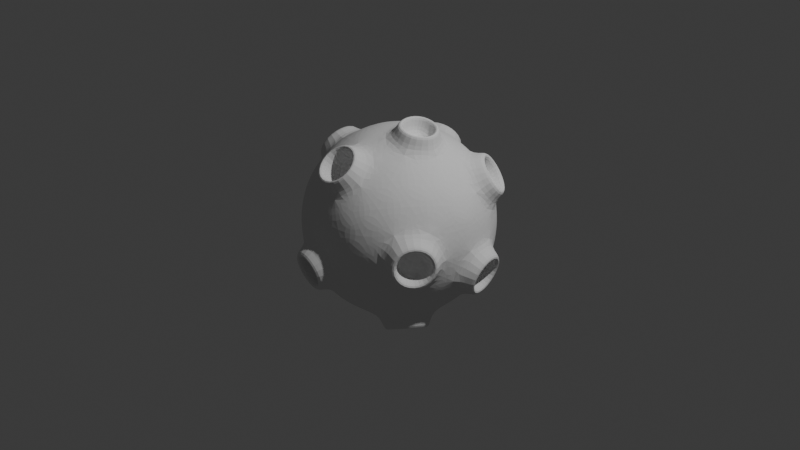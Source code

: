 # Source: planet.blend  (saved by Blender 4.0.36; exported with 4.5.12 LTS)
import bpy
from mathutils import Matrix  # noqa: F401  (used for matrix-valued properties, if any)

bpy.ops.wm.read_factory_settings(use_empty=True)
scene = bpy.context.scene
scene.name = 'Scene'

# ---- collections
col_collection = bpy.data.collections.new('Collection'); scene.collection.children.link(col_collection)

# ---- world
world_world = bpy.data.worlds.new('World'); scene.world = world_world
world_world.use_nodes = True; world_world.node_tree.nodes.clear()
_N = world_world.node_tree.nodes; _L = world_world.node_tree.links
n0 = _N.new('ShaderNodeOutputWorld'); n0.name = 'World Output'; n0.location = (300, 300)
n1 = _N.new('ShaderNodeBackground'); n1.name = 'Background'; n1.location = (10, 300)
n1.inputs[0].default_value = (0.05088, 0.05088, 0.05088, 1.0)
_L.new(n1.outputs[0], n0.inputs[0])
n0.is_active_output = True
world_world.color = (0.05088, 0.05088, 0.05088)
world_world.use_sun_shadow = False
world_world.sun_shadow_jitter_overblur = 0.0

# ---- cameras
cam_camera = bpy.data.cameras.new('Camera')
cam_camera.clip_end = 100.0
cam_camera.ortho_scale = 7.314

# ---- lights
light_light = bpy.data.lights.new('Light', 'POINT')
light_light.transmission_factor = 0.0
light_light.use_soft_falloff = False
light_light.energy = 1000.0
light_light.shadow_soft_size = 0.1
light_light.shadow_maximum_resolution = 0.006
light_light.use_absolute_resolution = True

# ---- meshes
me_icosphere = bpy.data.meshes.new('Icosphere')
me_icosphere.from_pydata([(0.01119, -2.098e-05, -1.005), (0.7232, -0.5255, -0.4587), (-0.2807, -0.8499, -0.454), (-0.8973, -0.009949, -0.4523), (-0.2885, 0.8533, -0.4465), (0.7199, 0.5354, -0.4523), (0.2698, -0.8551, 0.4534), (-0.7225, -0.538, 0.4464), (-0.7225, 0.538, 0.4464), (0.2885, 0.8533, 0.4464), (0.9006, -0.0107, 0.4464), (0.00275, -3.178e-06, 1.002), (-0.2351, -0.7127, -0.6679), (-0.156, -0.5103, -0.8522), (-0.06831, -0.2444, -0.9725), (0.1973, -0.1434, -0.974), (0.6164, -0.448, -0.6538), (0.5352, -0.6911, -0.496), (0.2722, -0.8075, -0.5325), (-0.02613, -0.8639, -0.5108), (0.811, 0.3001, -0.5103), (0.8501, -0.004481, -0.5345), (0.8226, -0.2956, -0.4959), (0.1988, 0.1575, -0.9724), (0.426, 0.3212, -0.8522), (0.6181, 0.436, -0.6617), (-0.7622, -2.808e-05, -0.6538), (-0.2441, -2.816e-05, -0.9741), (-0.4923, -0.7127, -0.5089), (-0.6925, -0.5103, -0.5206), (-0.8393, -0.2444, -0.496), (-0.2438, 0.7161, -0.6617), (-0.156, 0.5103, -0.8522), (-0.0683, 0.2444, -0.9725), (-0.8327, 0.2339, -0.5103), (-0.6853, 0.5033, -0.5345), (-0.4771, 0.7241, -0.5083), (-0.03823, 0.8681, -0.5031), (0.5411, 0.6799, -0.5031), (0.9617, -0.1386, 0.2568), (0.9577, -0.3019, -0.0002785), (0.8645, -0.44, -0.2594), (0.8604, 0.4523, -0.2513), (0.9537, 0.3143, 0.007791), (0.9587, 0.1477, 0.2628), (0.1615, -0.9571, 0.2614), (0.004433, -1.004, 0.00731), (0.6855, -0.6864, -0.2593), (0.583, -0.8176, -0.0002774), (0.429, -0.8718, 0.2568), (-0.8627, -0.4531, 0.2458), (-0.9547, -0.3153, -0.009824), (-0.9604, -0.1593, -0.2512), (-0.4453, -0.8639, -0.2517), (-0.598, -0.8075, 0.005334), (-0.686, -0.6908, 0.2481), (-0.6976, 0.6804, 0.2459), (-0.5835, 0.8184, 0.005584), (-0.4286, 0.8742, -0.2512), (-0.9622, 0.1398, -0.2513), (-0.9564, 0.3063, 0.007765), (-0.8626, 0.444, 0.2628), (0.4315, 0.8736, 0.2458), (0.5949, 0.8105, 0.009897), (0.6975, 0.6804, -0.2458), (-0.1644, 0.9604, -0.2459), (0.00486, 1.005, -0.009895), (0.1644, 0.9605, 0.2458), (0.833, -0.2325, 0.5128), (0.687, -0.4992, 0.5374), (0.4785, -0.7204, 0.5128), (0.03158, -0.8641, 0.5107), (-0.2641, -0.8083, 0.5336), (-0.5287, -0.6908, 0.5026), (-0.814, -0.3046, 0.503), (-0.814, 0.3045, 0.503), (-0.5413, 0.6799, 0.503), (0.03805, 0.8682, 0.503), (0.4793, 0.7248, 0.503), (0.8374, 0.232, 0.503), (0.07916, -0.2393, 0.9688), (0.1615, -0.4999, 0.852), (0.2286, -0.7181, 0.6629), (0.7563, -0.01063, 0.6616), (0.5236, -0.009372, 0.8582), (-0.1967, -0.1493, 0.9735), (-0.4182, -0.3154, 0.8583), (-0.6058, -0.4532, 0.6616), (-0.1967, 0.1493, 0.9735), (-0.4181, 0.3154, 0.8583), (-0.6058, 0.4532, 0.6616), (0.08116, 0.2332, 0.9735), (0.1707, 0.4951, 0.8583), (0.2438, 0.716, 0.6617), (0.3559, 0.2586, 0.9035), (0.6384, 0.2568, 0.7312), (0.4414, 0.5279, 0.7312), (-0.136, 0.4184, 0.9036), (-0.04701, 0.6866, 0.7313), (-0.3658, 0.583, 0.7312), (-0.44, -1.982e-05, 0.9036), (-0.6676, 0.1675, 0.7313), (-0.6676, -0.1676, 0.7312), (-0.1337, -0.4283, 0.8973), (-0.3571, -0.5945, 0.7264), (0.3599, -0.2678, 0.8973), (0.4439, -0.5256, 0.7316), (0.6383, -0.2711, 0.7264), (0.8691, 0.4243, 0.27), (0.8076, 0.5981, 0.005715), (0.6721, 0.6955, 0.27), (-0.1351, 0.9577, 0.27), (-0.3106, 0.9557, -0.01059), (-0.4538, 0.8542, 0.27), (-0.9527, 0.1675, 0.27), (-1.005, -0.009089, 0.00569), (-0.9527, -0.1676, 0.27), (-0.4533, -0.8502, 0.2866), (-0.3143, -0.9535, 0.007312), (-0.1381, -0.9528, 0.2878), (0.6686, -0.693, 0.2848), (0.8656, -0.4219, 0.2848), (0.3105, 0.9558, 0.0106), (0.4536, 0.8542, -0.27), (0.1349, 0.9577, -0.2701), (-0.8099, 0.5938, 0.007762), (-0.6674, 0.6974, -0.2773), (-0.8094, -0.5945, -0.005466), (-0.8662, -0.4302, -0.2707), (-0.6821, -0.6842, -0.2773), (0.3191, -0.9528, 0.005228), (0.147, -0.9535, -0.2778), (0.4405, -0.8579, -0.2829), (1.004, -0.004484, 0.007773), (0.9497, -0.172, -0.2773), (0.3655, 0.583, -0.7313), (0.1359, 0.4184, -0.9036), (0.04681, 0.6866, -0.7313), (-0.4466, 0.5373, -0.7225), (-0.3582, 0.2711, -0.8982), (-0.6433, 0.2711, -0.722), (-0.6433, -0.2711, -0.722), (-0.3582, -0.2712, -0.8982), (-0.4466, -0.5373, -0.7225), (0.6663, 0.1629, -0.7345), (0.6796, -0.1587, -0.722), (0.449, 0.008836, -0.8982), (0.04536, -0.6971, -0.7225), (0.1303, -0.4298, -0.8982), (0.3609, -0.5974, -0.722), (-0.05944, -1.026, -0.5166), (-0.2864, -1.012, -0.4679), (0.07001, -0.0002293, 1.147), (0.2954, -0.2111, -1.091), (0.6638, -0.4788, -0.81), (0.9802, 0.3077, -0.5241), (1.015, 0.0392, -0.5437), (-0.8125, 0.0008923, -0.81), (-0.3572, 0.0008922, -1.091), (-0.9669, 0.3268, -0.5241), (-0.8376, 0.5647, -0.5437), (0.04322, 0.9891, -0.587), (0.5523, 0.8236, -0.587), (1.071, -0.428, 0.004687), (0.9891, -0.5484, -0.2246), (1.024, 0.4426, -0.2945), (1.106, 0.3194, -0.0671), (-0.036, -1.148, -0.06264), (0.8305, -0.7667, -0.2246), (0.7412, -0.8814, 0.004687), (-0.4315, -1.026, -0.2866), (-1.082, 0.2434, -0.2945), (-1.076, 0.3915, -0.0671), (0.01414, -0.9473, 0.6455), (-0.2454, -0.8972, 0.6671), (-0.9485, -0.2668, 0.5898), (-0.9485, 0.2685, 0.5898), (-0.5452, 0.8236, 0.5898), (-0.03609, 0.9891, 0.5898), (0.6165, 0.777, 0.5898), (0.9311, 0.344, 0.5898), (0.1421, -0.2125, 1.118), (0.1298, -0.6248, 0.9491), (0.192, -0.8166, 0.7809), (0.5331, -0.006028, 1.023), (0.1388, 0.2115, 1.122), (0.3868, 0.2286, 1.062), (0.7552, 0.3667, 0.7912), (0.5837, 0.6028, 0.7912), (-0.112, 0.8288, 0.7912), (-0.3896, 0.7386, 0.7912), (-0.8196, 0.1468, 0.7912), (-0.8196, -0.145, 0.7912), (-0.1325, -0.5621, 0.988), (-0.3278, -0.7066, 0.8388), (0.3894, -0.234, 1.056), (0.9587, 0.5145, 0.3844), (0.7872, 0.7506, 0.3844), (-0.1897, 1.068, 0.3844), (-0.4673, 0.9778, 0.3844), (-1.071, 0.1468, 0.3844), (-1.071, -0.145, 0.3844), (-0.3156, -1.104, -0.06233), (0.8172, -0.7712, 0.2535), (0.9893, -0.5343, 0.2535), (0.4744, 0.9778, -0.3816), (0.1969, 1.068, -0.3816), (-0.9474, 0.6431, -0.06869), (-0.8229, 0.7336, -0.3178), (0.08934, -1.104, -0.3126), (1.15, 0.04025, -0.06869), (1.103, -0.1061, -0.3178), (0.3967, 0.7386, -0.7885), (0.1191, 0.8288, -0.7885), (-0.4587, 0.2401, -1.024), (-0.707, 0.2401, -0.8708), (-0.707, -0.2383, -0.8708), (-0.4587, -0.2383, -1.024), (0.719, -0.2233, -0.8708), (0.5181, -0.07735, -1.024), (0.237, -0.4643, -1.024), (0.4378, -0.6102, -0.8708), (0.1343, -0.0009779, 1.13), (0.1855, -0.1533, 1.107), (0.3572, -0.1684, 1.065), (0.4596, -0.005325, 1.042), (0.355, 0.1621, 1.07), (0.1832, 0.1507, 1.11), (0.07999, -0.002218, 0.9386), (0.1316, -0.1546, 0.915), (0.3031, -0.1705, 0.8732), (0.4051, -0.007674, 0.849), (0.2999, 0.1605, 0.877), (0.128, 0.1494, 0.9181), (-0.007477, -0.8966, 0.6892), (0.1244, -0.8, 0.789), (0.07859, -0.6593, 0.9125), (-0.1136, -0.6136, 0.9411), (-0.258, -0.7202, 0.8307), (-0.1976, -0.8598, 0.7048), (0.138, -0.6223, 0.6005), (0.01057, -0.717, 0.5016), (-0.1807, -0.6801, 0.5172), (0.09384, -0.4812, 0.723), (-0.09318, -0.4375, 0.7506), (-0.2376, -0.5451, 0.6396), (0.6456, 0.5881, 0.7244), (0.7604, 0.43, 0.7244), (0.8793, 0.4154, 0.5898), (0.897, 0.5292, 0.4513), (0.7821, 0.6873, 0.4513), (0.6684, 0.7057, 0.5899), (-0.3565, 0.7929, 0.7244), (-0.1707, 0.8533, 0.7244), (-0.12, 0.9619, 0.5899), (-0.2228, 1.014, 0.4513), (-0.4087, 0.9535, 0.4513), (-0.4613, 0.851, 0.5899), (-0.861, -0.09682, 0.7244), (-0.861, 0.09861, 0.7244), (-0.9486, 0.1803, 0.5898), (-1.03, 0.09861, 0.4513), (-1.03, -0.09682, 0.4513), (-0.9486, -0.1785, 0.5898), (1.017, -0.5017, 0.007938), (0.9628, -0.5732, 0.1749), (0.846, -0.734, 0.1749), (0.7948, -0.8078, 0.007939), (0.855, -0.731, -0.146), (0.9627, -0.5827, -0.146), (-0.9625, 0.3798, -0.4518), (-1.04, 0.3231, -0.2959), (-1.036, 0.4224, -0.1431), (-0.9504, 0.5914, -0.1442), (-0.8658, 0.6529, -0.3133), (-0.8754, 0.5394, -0.4649), (-0.09437, -1.042, -0.4311), (-0.000874, -1.092, -0.3029), (-0.08317, -1.121, -0.139), (-0.2666, -1.092, -0.1387), (-0.3394, -1.042, -0.2796), (-0.2443, -1.036, -0.3997), (1.008, 0.2622, -0.4518), (1.038, 0.3539, -0.2959), (1.093, 0.2711, -0.1431), (1.122, 0.08385, -0.1442), (1.09, -0.01555, -0.3133), (1.031, 0.08194, -0.4649), (0.23, 1.014, -0.4485), (0.4158, 0.9535, -0.4485), (0.4684, 0.851, -0.5871), (0.3637, 0.7929, -0.7217), (0.1778, 0.8533, -0.7217), (0.1272, 0.9619, -0.5871), (-0.4998, 0.1614, -0.999), (-0.4323, 0.0008922, -1.045), (-0.4998, -0.1597, -0.999), (-0.6661, -0.1597, -0.8962), (-0.7375, 0.0008922, -0.8565), (-0.6661, 0.1614, -0.8962), (0.6397, -0.2628, -0.8962), (0.6031, -0.4347, -0.8565), (0.4509, -0.5226, -0.8962), (0.3164, -0.4249, -0.999), (0.3562, -0.2553, -1.045), (0.5052, -0.1651, -0.999), (0.6194, 0.3272, 0.6172), (0.5042, 0.4858, 0.6172), (0.5271, 0.6038, 0.4822), (0.7387, 0.3125, 0.4822), (0.7564, 0.4267, 0.3431), (0.6412, 0.5853, 0.3431), (-0.1164, 0.6874, 0.6172), (-0.3029, 0.6268, 0.6172), (-0.408, 0.6851, 0.4822), (-0.06562, 0.7964, 0.4822), (-0.1688, 0.8485, 0.3431), (-0.3552, 0.7879, 0.3431), (-0.6864, 0.09893, 0.6172), (-0.6864, -0.09715, 0.6172), (-0.7743, -0.1791, 0.4822), (-0.7743, 0.1809, 0.4822), (-0.8558, 0.09893, 0.3431), (-0.8558, -0.09715, 0.3431), (0.7973, -0.4525, 0.172), (0.8518, -0.3808, 0.004465), (0.7972, -0.462, -0.15), (0.6801, -0.6139, 0.172), (0.6287, -0.6879, 0.004466), (0.6891, -0.6108, -0.15), (-0.8652, 0.2325, -0.2408), (-0.787, 0.2894, -0.3972), (-0.6996, 0.4495, -0.4104), (-0.8611, 0.3322, -0.08748), (-0.7748, 0.5017, -0.08863), (-0.69, 0.5634, -0.2583), (0.0301, -0.8957, -0.2538), (-0.0637, -0.845, -0.3823), (-0.2141, -0.839, -0.3509), (-0.05247, -0.9251, -0.08928), (-0.2365, -0.8957, -0.089), (-0.3095, -0.845, -0.2304), (0.8426, 0.3241, -0.2408), (0.8127, 0.2322, -0.3972), (0.8361, 0.0513, -0.4104), (0.8978, 0.2411, -0.08748), (0.9276, 0.05322, -0.08863), (0.8952, -0.04651, -0.2583), (0.3624, 0.7879, -0.3404), (0.1759, 0.8485, -0.3404), (0.07274, 0.7964, -0.4794), (0.4152, 0.6851, -0.4794), (0.31, 0.6268, -0.6144), (0.1235, 0.6874, -0.6144), (-0.3918, 0.162, -0.8249), (-0.3241, 0.0008923, -0.8712), (-0.5586, 0.162, -0.7218), (-0.3918, -0.1602, -0.8249), (-0.5586, -0.1602, -0.7218), (-0.6304, 0.0008924, -0.6819), (0.5531, -0.1992, -0.7218), (0.5164, -0.3717, -0.6819), (0.4181, -0.1012, -0.8249), (0.3637, -0.4599, -0.7218), (0.2288, -0.3618, -0.8249), (0.2686, -0.1917, -0.8712)], [(25, 136)], [(0, 15, 14), (1, 16, 22), (0, 14, 27), (0, 27, 33), (0, 33, 23), (1, 22, 41), (103, 104, 194, 193), (3, 30, 52), (4, 36, 58), (5, 38, 64), (1, 41, 47), (77, 111, 198, 178), (3, 52, 59), (4, 58, 65), (5, 64, 42), (6, 70, 82), (7, 73, 87), (8, 75, 90), (9, 77, 93), (10, 79, 83), (123, 38, 162, 205), (76, 99, 190, 177), (83, 95, 84), (53, 2, 151, 170), (94, 92, 91), (84, 95, 94), (95, 96, 94), (94, 96, 92), (96, 93, 92), (83, 79, 95), (94, 91, 185, 186), (20, 42, 165, 155), (120, 48, 169, 203), (96, 78, 93), (78, 9, 93), (91, 88, 11), (92, 97, 91), (93, 98, 92), (91, 97, 88), (97, 89, 88), (92, 98, 97), (98, 99, 97), (97, 99, 89), (99, 90, 89), (93, 77, 98), (149, 148, 220, 221), (113, 76, 177, 199), (131, 46, 167, 209), (99, 76, 90), (76, 8, 90), (88, 85, 11), (89, 100, 88), (90, 101, 89), (88, 100, 85), (100, 86, 85), (89, 101, 100), (101, 102, 100), (100, 102, 86), (102, 87, 86), (90, 75, 101), (34, 59, 171, 159), (96, 95, 187, 188), (114, 116, 201, 200), (102, 74, 87), (74, 7, 87), (85, 80, 11), (86, 103, 85), (87, 104, 86), (85, 103, 80), (103, 81, 80), (86, 104, 103), (98, 77, 178, 189), (140, 139, 214, 215), (134, 21, 156, 211), (87, 73, 104), (73, 72, 104), (81, 103, 193, 182), (48, 47, 168, 169), (126, 35, 160, 208), (71, 6, 82), (75, 114, 200, 176), (81, 105, 80), (82, 106, 81), (84, 94, 186, 184), (124, 123, 205, 206), (81, 106, 105), (106, 107, 105), (105, 107, 84), (107, 83, 84), (82, 70, 106), (70, 69, 106), (106, 69, 107), (69, 68, 107), (107, 68, 83), (68, 10, 83), (44, 79, 10), (43, 108, 44), (42, 109, 43), (44, 108, 79), (46, 118, 202, 167), (43, 109, 108), (109, 110, 108), (142, 141, 216, 217), (72, 71, 173, 174), (42, 64, 109), (64, 63, 109), (109, 63, 110), (63, 62, 110), (110, 62, 78), (62, 9, 78), (67, 77, 9), (66, 111, 67), (65, 112, 66), (67, 111, 77), (74, 102, 192, 175), (66, 112, 111), (112, 113, 111), (80, 105, 195, 181), (15, 146, 219, 153), (65, 58, 112), (58, 57, 112), (112, 57, 113), (57, 56, 113), (113, 56, 76), (56, 8, 76), (61, 75, 8), (60, 114, 61), (59, 115, 60), (61, 114, 75), (133, 134, 211, 210), (60, 115, 114), (115, 116, 114), (21, 20, 155, 156), (116, 74, 175, 201), (59, 52, 115), (52, 51, 115), (115, 51, 116), (51, 50, 116), (116, 50, 74), (50, 7, 74), (55, 73, 7), (54, 117, 55), (53, 118, 54), (55, 117, 73), (117, 72, 73), (54, 118, 117), (118, 119, 117), (117, 119, 72), (119, 71, 72), (141, 26, 157, 216), (125, 126, 208, 207), (118, 46, 119), (46, 45, 119), (119, 45, 71), (45, 6, 71), (49, 70, 6), (48, 120, 49), (91, 11, 152, 185), (49, 120, 70), (120, 69, 70), (99, 98, 189, 190), (101, 75, 176, 191), (120, 121, 69), (121, 68, 69), (42, 43, 166, 165), (145, 16, 154, 218), (27, 142, 217, 158), (40, 39, 121), (121, 39, 68), (39, 10, 68), (62, 67, 9), (63, 122, 62), (64, 123, 63), (62, 122, 67), (122, 66, 67), (63, 123, 122), (123, 124, 122), (122, 124, 66), (124, 65, 66), (64, 38, 123), (108, 110, 197, 196), (105, 84, 184, 195), (41, 40, 163, 164), (124, 37, 65), (37, 4, 65), (56, 61, 8), (57, 125, 56), (58, 126, 57), (56, 125, 61), (125, 60, 61), (57, 126, 125), (40, 121, 204, 163), (71, 82, 183, 173), (79, 108, 196, 180), (58, 36, 126), (36, 35, 126), (135, 137, 213, 212), (16, 149, 221, 154), (43, 133, 210, 166), (34, 3, 59), (50, 55, 7), (51, 127, 50), (52, 128, 51), (50, 127, 55), (127, 54, 55), (51, 128, 127), (128, 129, 127), (127, 129, 54), (129, 53, 54), (52, 30, 128), (30, 29, 128), (128, 29, 129), (29, 28, 129), (129, 28, 53), (28, 2, 53), (45, 49, 6), (46, 130, 45), (118, 53, 170, 202), (45, 130, 49), (130, 48, 49), (46, 131, 130), (131, 132, 130), (130, 132, 48), (132, 47, 48), (47, 41, 164, 168), (19, 18, 131), (131, 18, 132), (18, 17, 132), (132, 17, 47), (17, 1, 47), (39, 44, 10), (40, 133, 39), (41, 134, 40), (39, 133, 44), (133, 43, 44), (40, 134, 133), (78, 96, 188, 179), (26, 140, 215, 157), (60, 125, 207, 172), (41, 22, 134), (22, 21, 134), (104, 72, 174, 194), (38, 135, 212, 162), (121, 120, 203, 204), (20, 5, 42), (25, 38, 5), (24, 135, 25), (23, 136, 24), (25, 135, 38), (102, 101, 191, 192), (24, 136, 135), (136, 137, 135), (146, 145, 218, 219), (110, 78, 179, 197), (23, 33, 136), (33, 32, 136), (136, 32, 137), (32, 31, 137), (137, 31, 37), (31, 4, 37), (31, 36, 4), (32, 138, 31), (33, 139, 32), (31, 138, 36), (138, 35, 36), (32, 139, 138), (139, 140, 138), (138, 140, 35), (140, 34, 35), (33, 27, 139), (59, 60, 172, 171), (148, 15, 153, 220), (35, 34, 159, 160), (140, 26, 34), (26, 3, 34), (26, 30, 3), (111, 113, 199, 198), (82, 81, 182, 183), (26, 141, 30), (141, 29, 30), (95, 79, 180, 187), (142, 143, 141), (141, 143, 29), (143, 28, 29), (27, 14, 142), (14, 13, 142), (142, 13, 143), (13, 12, 143), (143, 12, 28), (12, 2, 28), (20, 25, 5), (21, 144, 20), (22, 145, 21), (20, 144, 25), (144, 24, 25), (21, 145, 144), (145, 146, 144), (144, 146, 24), (146, 23, 24), (22, 16, 145), (2, 19, 150, 151), (139, 27, 158, 214), (37, 124, 206, 161), (146, 15, 23), (15, 0, 23), (12, 19, 2), (13, 147, 12), (14, 148, 13), (12, 147, 19), (147, 18, 19), (13, 148, 147), (148, 149, 147), (147, 149, 18), (149, 17, 18), (14, 15, 148), (11, 80, 181, 152), (19, 131, 209, 150), (137, 37, 161, 213), (149, 16, 17), (16, 1, 17), (226, 227, 233, 232), (271, 272, 333, 330), (285, 286, 347, 346), (275, 270, 331, 332), (284, 285, 346, 345), (298, 299, 356, 359), (270, 271, 330, 331), (283, 284, 345, 342), (297, 298, 359, 358), (287, 282, 343, 344), (296, 297, 358, 357), (152, 181, 223, 222), (181, 195, 224, 223), (195, 184, 225, 224), (184, 186, 226, 225), (186, 185, 227, 226), (185, 152, 222, 227), (228, 229, 230, 231, 232, 233), (224, 225, 231, 230), (227, 222, 228, 233), (225, 226, 232, 231), (223, 224, 230, 229), (222, 223, 229, 228), (237, 238, 245, 244), (173, 183, 235, 234), (183, 182, 236, 235), (182, 193, 237, 236), (193, 194, 238, 237), (194, 174, 239, 238), (174, 173, 234, 239), (241, 240, 243, 244, 245, 242), (235, 236, 243, 240), (234, 235, 240, 241), (238, 239, 242, 245), (236, 237, 244, 243), (239, 234, 241, 242), (188, 187, 247, 246), (187, 180, 248, 247), (180, 196, 249, 248), (196, 197, 250, 249), (197, 179, 251, 250), (179, 188, 246, 251), (190, 189, 253, 252), (189, 178, 254, 253), (178, 198, 255, 254), (198, 199, 256, 255), (199, 177, 257, 256), (177, 190, 252, 257), (192, 191, 259, 258), (191, 176, 260, 259), (176, 200, 261, 260), (200, 201, 262, 261), (201, 175, 263, 262), (175, 192, 258, 263), (163, 204, 265, 264), (204, 203, 266, 265), (203, 169, 267, 266), (169, 168, 268, 267), (168, 164, 269, 268), (164, 163, 264, 269), (159, 171, 271, 270), (171, 172, 272, 271), (172, 207, 273, 272), (207, 208, 274, 273), (208, 160, 275, 274), (160, 159, 270, 275), (150, 209, 277, 276), (209, 167, 278, 277), (167, 202, 279, 278), (202, 170, 280, 279), (170, 151, 281, 280), (151, 150, 276, 281), (155, 165, 283, 282), (165, 166, 284, 283), (166, 210, 285, 284), (210, 211, 286, 285), (211, 156, 287, 286), (156, 155, 282, 287), (206, 205, 289, 288), (205, 162, 290, 289), (162, 212, 291, 290), (212, 213, 292, 291), (213, 161, 293, 292), (161, 206, 288, 293), (214, 158, 295, 294), (158, 217, 296, 295), (217, 216, 297, 296), (216, 157, 298, 297), (157, 215, 299, 298), (215, 214, 294, 299), (218, 154, 301, 300), (154, 221, 302, 301), (221, 220, 303, 302), (220, 153, 304, 303), (153, 219, 305, 304), (219, 218, 300, 305), (307, 306, 309, 310, 311, 308), (313, 312, 315, 316, 317, 314), (319, 318, 321, 322, 323, 320), (325, 324, 327, 328, 329, 326), (331, 330, 333, 334, 335, 332), (337, 336, 339, 340, 341, 338), (343, 342, 345, 346, 347, 344), (349, 348, 351, 352, 353, 350), (354, 355, 357, 358, 359, 356), (360, 361, 363, 364, 365, 362), (258, 259, 318, 319), (286, 287, 344, 347), (272, 273, 334, 333), (263, 258, 319, 320), (273, 274, 335, 334), (259, 260, 321, 318), (246, 247, 306, 307), (274, 275, 332, 335), (260, 261, 322, 321), (251, 246, 307, 308), (261, 262, 323, 322), (247, 248, 309, 306), (262, 263, 320, 323), (248, 249, 310, 309), (300, 301, 361, 360), (249, 250, 311, 310), (305, 300, 360, 362), (250, 251, 308, 311), (301, 302, 363, 361), (288, 289, 348, 349), (302, 303, 364, 363), (293, 288, 349, 350), (303, 304, 365, 364), (289, 290, 351, 348), (276, 277, 336, 337), (304, 305, 362, 365), (290, 291, 352, 351), (281, 276, 337, 338), (291, 292, 353, 352), (277, 278, 339, 336), (264, 265, 324, 325), (292, 293, 350, 353), (278, 279, 340, 339), (269, 264, 325, 326), (279, 280, 341, 340), (265, 266, 327, 324), (252, 253, 312, 313), (280, 281, 338, 341), (266, 267, 328, 327), (257, 252, 313, 314), (267, 268, 329, 328), (253, 254, 315, 312), (268, 269, 326, 329), (254, 255, 316, 315), (255, 256, 317, 316), (256, 257, 314, 317), (294, 295, 355, 354), (299, 294, 354, 356), (295, 296, 357, 355), (282, 283, 342, 343)])
_uv = me_icosphere.uv_layers.new(name='UVMap')
_uv.uv.foreach_set('vector', [0.1818, 0.0, 0.2045, 0.03937, 0.1591, 0.03937, 0.2727, 0.1575, 0.2955, 0.1181, 0.3182, 0.1575, 0.9091, 0.0, 0.9318, 0.03937, 0.8864, 0.03937, 0.7273, 0.0, 0.75, 0.03937, 0.7045, 0.03937, 0.5455, 0.0, 0.5682, 0.03937, 0.5227, 0.03937, 0.2727, 0.1575, 0.3182, 0.1575, 0.2955, 0.1968, 0.09091, 0.3937, 0.06818, 0.3543, 0.06818, 0.3543, 0.09091, 0.3937, 0.8182, 0.1575, 0.8636, 0.1575, 0.8409, 0.1968, 0.6364, 0.1575, 0.6818, 0.1575, 0.6591, 0.1968, 0.4545, 0.1575, 0.5, 0.1575, 0.4773, 0.1968, 0.2727, 0.1575, 0.2955, 0.1968, 0.25, 0.1968, 0.5909, 0.3149, 0.6136, 0.2756, 0.6136, 0.2756, 0.5909, 0.3149, 0.8182, 0.1575, 0.8409, 0.1968, 0.7955, 0.1968, 0.6364, 0.1575, 0.6591, 0.1968, 0.6136, 0.1968, 0.4545, 0.1575, 0.4773, 0.1968, 0.4318, 0.1968, 0.1818, 0.3149, 0.2273, 0.3149, 0.2045, 0.3543, 0.0, 0.3149, 0.04545, 0.3149, 0.02273, 0.3543, 0.7273, 0.3149, 0.7727, 0.3149, 0.75, 0.3543, 0.5455, 0.3149, 0.5909, 0.3149, 0.5682, 0.3543, 0.3636, 0.3149, 0.4091, 0.3149, 0.3864, 0.3543, 0.5227, 0.1968, 0.5, 0.1575, 0.5, 0.1575, 0.5227, 0.1968, 0.6818, 0.3149, 0.6591, 0.3543, 0.6591, 0.3543, 0.6818, 0.3149, 0.3864, 0.3543, 0.4318, 0.3543, 0.4091, 0.3937, 0.9773, 0.1968, 1.0, 0.1575, 1.0, 0.1575, 0.9773, 0.1968, 0.4545, 0.3937, 0.5, 0.3937, 0.4773, 0.433, 0.4091, 0.3937, 0.4318, 0.3543, 0.4545, 0.3937, 0.4318, 0.3543, 0.4773, 0.3543, 0.4545, 0.3937, 0.4545, 0.3937, 0.4773, 0.3543, 0.5, 0.3937, 0.4773, 0.3543, 0.5227, 0.3543, 0.5, 0.3937, 0.3864, 0.3543, 0.4091, 0.3149, 0.4318, 0.3543, 0.4545, 0.3937, 0.4773, 0.433, 0.4773, 0.433, 0.4545, 0.3937, 0.4091, 0.1575, 0.4318, 0.1968, 0.4318, 0.1968, 0.4091, 0.1575, 0.25, 0.2756, 0.2273, 0.2362, 0.2273, 0.2362, 0.25, 0.2756, 0.4773, 0.3543, 0.5, 0.3149, 0.5227, 0.3543, 0.5, 0.3149, 0.5455, 0.3149, 0.5227, 0.3543, 0.6136, 0.433, 0.6591, 0.433, 0.6364, 0.4724, 0.5909, 0.3937, 0.6364, 0.3937, 0.6136, 0.433, 0.5682, 0.3543, 0.6136, 0.3543, 0.5909, 0.3937, 0.6136, 0.433, 0.6364, 0.3937, 0.6591, 0.433, 0.6364, 0.3937, 0.6818, 0.3937, 0.6591, 0.433, 0.5909, 0.3937, 0.6136, 0.3543, 0.6364, 0.3937, 0.6136, 0.3543, 0.6591, 0.3543, 0.6364, 0.3937, 0.6364, 0.3937, 0.6591, 0.3543, 0.6818, 0.3937, 0.6591, 0.3543, 0.7045, 0.3543, 0.6818, 0.3937, 0.5682, 0.3543, 0.5909, 0.3149, 0.6136, 0.3543, 0.2045, 0.1181, 0.1818, 0.07873, 0.1818, 0.07873, 0.2045, 0.1181, 0.6591, 0.2756, 0.6818, 0.3149, 0.6818, 0.3149, 0.6591, 0.2756, 0.1591, 0.1968, 0.1364, 0.2362, 0.1364, 0.2362, 0.1591, 0.1968, 0.6591, 0.3543, 0.6818, 0.3149, 0.7045, 0.3543, 0.6818, 0.3149, 0.7273, 0.3149, 0.7045, 0.3543, 0.7955, 0.433, 0.8409, 0.433, 0.8182, 0.4724, 0.7727, 0.3937, 0.8182, 0.3937, 0.7955, 0.433, 0.75, 0.3543, 0.7955, 0.3543, 0.7727, 0.3937, 0.7955, 0.433, 0.8182, 0.3937, 0.8409, 0.433, 0.8182, 0.3937, 0.8636, 0.3937, 0.8409, 0.433, 0.7727, 0.3937, 0.7955, 0.3543, 0.8182, 0.3937, 0.7955, 0.3543, 0.8409, 0.3543, 0.8182, 0.3937, 0.8182, 0.3937, 0.8409, 0.3543, 0.8636, 0.3937, 0.8409, 0.3543, 0.8864, 0.3543, 0.8636, 0.3937, 0.75, 0.3543, 0.7727, 0.3149, 0.7955, 0.3543, 0.7727, 0.1575, 0.7955, 0.1968, 0.7955, 0.1968, 0.7727, 0.1575, 0.4773, 0.3543, 0.4318, 0.3543, 0.4318, 0.3543, 0.4773, 0.3543, 0.7955, 0.2756, 0.8409, 0.2756, 0.8409, 0.2756, 0.7955, 0.2756, 0.8409, 0.3543, 0.8636, 0.3149, 0.8864, 0.3543, 0.8636, 0.3149, 0.9091, 0.3149, 0.8864, 0.3543, 0.06818, 0.433, 0.1136, 0.433, 0.09091, 0.4724, 0.04545, 0.3937, 0.09091, 0.3937, 0.06818, 0.433, 0.02273, 0.3543, 0.06818, 0.3543, 0.04545, 0.3937, 0.06818, 0.433, 0.09091, 0.3937, 0.1136, 0.433, 0.09091, 0.3937, 0.1364, 0.3937, 0.1136, 0.433, 0.04545, 0.3937, 0.06818, 0.3543, 0.09091, 0.3937, 0.6136, 0.3543, 0.5909, 0.3149, 0.5909, 0.3149, 0.6136, 0.3543, 0.75, 0.1181, 0.7273, 0.07873, 0.7273, 0.07873, 0.75, 0.1181, 0.3409, 0.1968, 0.3636, 0.1575, 0.3636, 0.1575, 0.3409, 0.1968, 0.02273, 0.3543, 0.04545, 0.3149, 0.06818, 0.3543, 0.04545, 0.3149, 0.09091, 0.3149, 0.06818, 0.3543, 0.1364, 0.3937, 0.09091, 0.3937, 0.09091, 0.3937, 0.1364, 0.3937, 0.2273, 0.2362, 0.25, 0.1968, 0.25, 0.1968, 0.2273, 0.2362, 0.7045, 0.1968, 0.7273, 0.1575, 0.7273, 0.1575, 0.7045, 0.1968, 0.1364, 0.3149, 0.1818, 0.3149, 0.1591, 0.3543, 0.7727, 0.3149, 0.7955, 0.2756, 0.7955, 0.2756, 0.7727, 0.3149, 0.2273, 0.3937, 0.2727, 0.3937, 0.25, 0.433, 0.2045, 0.3543, 0.25, 0.3543, 0.2273, 0.3937, 0.4091, 0.3937, 0.4545, 0.3937, 0.4545, 0.3937, 0.4091, 0.3937, 0.5682, 0.1968, 0.5227, 0.1968, 0.5227, 0.1968, 0.5682, 0.1968, 0.2273, 0.3937, 0.25, 0.3543, 0.2727, 0.3937, 0.25, 0.3543, 0.2955, 0.3543, 0.2727, 0.3937, 0.2727, 0.3937, 0.2955, 0.3543, 0.3182, 0.3937, 0.2955, 0.3543, 0.3409, 0.3543, 0.3182, 0.3937, 0.2045, 0.3543, 0.2273, 0.3149, 0.25, 0.3543, 0.2273, 0.3149, 0.2727, 0.3149, 0.25, 0.3543, 0.25, 0.3543, 0.2727, 0.3149, 0.2955, 0.3543, 0.2727, 0.3149, 0.3182, 0.3149, 0.2955, 0.3543, 0.2955, 0.3543, 0.3182, 0.3149, 0.3409, 0.3543, 0.3182, 0.3149, 0.3636, 0.3149, 0.3409, 0.3543, 0.3864, 0.2756, 0.4091, 0.3149, 0.3636, 0.3149, 0.4091, 0.2362, 0.4318, 0.2756, 0.3864, 0.2756, 0.4318, 0.1968, 0.4545, 0.2362, 0.4091, 0.2362, 0.3864, 0.2756, 0.4318, 0.2756, 0.4091, 0.3149, 0.1364, 0.2362, 0.09091, 0.2362, 0.09091, 0.2362, 0.1364, 0.2362, 0.4091, 0.2362, 0.4545, 0.2362, 0.4318, 0.2756, 0.4545, 0.2362, 0.4773, 0.2756, 0.4318, 0.2756, 0.9091, 0.07873, 0.8864, 0.1181, 0.8864, 0.1181, 0.9091, 0.07873, 0.09091, 0.3149, 0.1364, 0.3149, 0.1364, 0.3149, 0.09091, 0.3149, 0.4318, 0.1968, 0.4773, 0.1968, 0.4545, 0.2362, 0.4773, 0.1968, 0.5, 0.2362, 0.4545, 0.2362, 0.4545, 0.2362, 0.5, 0.2362, 0.4773, 0.2756, 0.5, 0.2362, 0.5227, 0.2756, 0.4773, 0.2756, 0.4773, 0.2756, 0.5227, 0.2756, 0.5, 0.3149, 0.5227, 0.2756, 0.5455, 0.3149, 0.5, 0.3149, 0.5682, 0.2756, 0.5909, 0.3149, 0.5455, 0.3149, 0.5909, 0.2362, 0.6136, 0.2756, 0.5682, 0.2756, 0.6136, 0.1968, 0.6364, 0.2362, 0.5909, 0.2362, 0.5682, 0.2756, 0.6136, 0.2756, 0.5909, 0.3149, 0.8636, 0.3149, 0.8409, 0.3543, 0.8409, 0.3543, 0.8636, 0.3149, 0.5909, 0.2362, 0.6364, 0.2362, 0.6136, 0.2756, 0.6364, 0.2362, 0.6591, 0.2756, 0.6136, 0.2756, 0.25, 0.433, 0.2727, 0.3937, 0.2727, 0.3937, 0.25, 0.433, 0.3409, 0.03937, 0.3636, 0.07873, 0.3636, 0.07873, 0.3409, 0.03937, 0.6136, 0.1968, 0.6591, 0.1968, 0.6364, 0.2362, 0.6591, 0.1968, 0.6818, 0.2362, 0.6364, 0.2362, 0.6364, 0.2362, 0.6818, 0.2362, 0.6591, 0.2756, 0.6818, 0.2362, 0.7045, 0.2756, 0.6591, 0.2756, 0.6591, 0.2756, 0.7045, 0.2756, 0.6818, 0.3149, 0.7045, 0.2756, 0.7273, 0.3149, 0.6818, 0.3149, 0.75, 0.2756, 0.7727, 0.3149, 0.7273, 0.3149, 0.7727, 0.2362, 0.7955, 0.2756, 0.75, 0.2756, 0.7955, 0.1968, 0.8182, 0.2362, 0.7727, 0.2362, 0.75, 0.2756, 0.7955, 0.2756, 0.7727, 0.3149, 0.3636, 0.2362, 0.3409, 0.1968, 0.3409, 0.1968, 0.3636, 0.2362, 0.7727, 0.2362, 0.8182, 0.2362, 0.7955, 0.2756, 0.8182, 0.2362, 0.8409, 0.2756, 0.7955, 0.2756, 0.3636, 0.1575, 0.4091, 0.1575, 0.4091, 0.1575, 0.3636, 0.1575, 0.8409, 0.2756, 0.8636, 0.3149, 0.8636, 0.3149, 0.8409, 0.2756, 0.7955, 0.1968, 0.8409, 0.1968, 0.8182, 0.2362, 0.8409, 0.1968, 0.8636, 0.2362, 0.8182, 0.2362, 0.8182, 0.2362, 0.8636, 0.2362, 0.8409, 0.2756, 0.8636, 0.2362, 0.8864, 0.2756, 0.8409, 0.2756, 0.8409, 0.2756, 0.8864, 0.2756, 0.8636, 0.3149, 0.8864, 0.2756, 0.9091, 0.3149, 0.8636, 0.3149, 0.02273, 0.2756, 0.04545, 0.3149, 0.0, 0.3149, 0.04545, 0.2362, 0.06818, 0.2756, 0.02273, 0.2756, 0.06818, 0.1968, 0.09091, 0.2362, 0.04545, 0.2362, 0.02273, 0.2756, 0.06818, 0.2756, 0.04545, 0.3149, 0.06818, 0.2756, 0.09091, 0.3149, 0.04545, 0.3149, 0.04545, 0.2362, 0.09091, 0.2362, 0.06818, 0.2756, 0.09091, 0.2362, 0.1136, 0.2756, 0.06818, 0.2756, 0.06818, 0.2756, 0.1136, 0.2756, 0.09091, 0.3149, 0.1136, 0.2756, 0.1364, 0.3149, 0.09091, 0.3149, 0.8864, 0.1181, 0.8409, 0.1181, 0.8409, 0.1181, 0.8864, 0.1181, 0.7273, 0.2362, 0.7045, 0.1968, 0.7045, 0.1968, 0.7273, 0.2362, 0.09091, 0.2362, 0.1364, 0.2362, 0.1136, 0.2756, 0.1364, 0.2362, 0.1591, 0.2756, 0.1136, 0.2756, 0.1136, 0.2756, 0.1591, 0.2756, 0.1364, 0.3149, 0.1591, 0.2756, 0.1818, 0.3149, 0.1364, 0.3149, 0.2045, 0.2756, 0.2273, 0.3149, 0.1818, 0.3149, 0.2273, 0.2362, 0.25, 0.2756, 0.2045, 0.2756, 0.6136, 0.433, 0.6364, 0.4724, 0.6364, 0.4724, 0.6136, 0.433, 0.2045, 0.2756, 0.25, 0.2756, 0.2273, 0.3149, 0.25, 0.2756, 0.2727, 0.3149, 0.2273, 0.3149, 0.6591, 0.3543, 0.6136, 0.3543, 0.6136, 0.3543, 0.6591, 0.3543, 0.7955, 0.3543, 0.7727, 0.3149, 0.7727, 0.3149, 0.7955, 0.3543, 0.25, 0.2756, 0.2955, 0.2756, 0.2727, 0.3149, 0.2955, 0.2756, 0.3182, 0.3149, 0.2727, 0.3149, 0.4318, 0.1968, 0.4091, 0.2362, 0.4091, 0.2362, 0.4318, 0.1968, 0.3409, 0.1181, 0.2955, 0.1181, 0.2955, 0.1181, 0.3409, 0.1181, 0.8864, 0.03937, 0.9091, 0.07873, 0.9091, 0.07873, 0.8864, 0.03937, 0.3182, 0.2362, 0.3409, 0.2756, 0.2955, 0.2756, 0.2955, 0.2756, 0.3409, 0.2756, 0.3182, 0.3149, 0.3409, 0.2756, 0.3636, 0.3149, 0.3182, 0.3149, 0.5227, 0.2756, 0.5682, 0.2756, 0.5455, 0.3149, 0.5, 0.2362, 0.5455, 0.2362, 0.5227, 0.2756, 0.4773, 0.1968, 0.5227, 0.1968, 0.5, 0.2362, 0.5227, 0.2756, 0.5455, 0.2362, 0.5682, 0.2756, 0.5455, 0.2362, 0.5909, 0.2362, 0.5682, 0.2756, 0.5, 0.2362, 0.5227, 0.1968, 0.5455, 0.2362, 0.5227, 0.1968, 0.5682, 0.1968, 0.5455, 0.2362, 0.5455, 0.2362, 0.5682, 0.1968, 0.5909, 0.2362, 0.5682, 0.1968, 0.6136, 0.1968, 0.5909, 0.2362, 0.4773, 0.1968, 0.5, 0.1575, 0.5227, 0.1968, 0.4318, 0.2756, 0.4773, 0.2756, 0.4773, 0.2756, 0.4318, 0.2756, 0.2727, 0.3937, 0.3182, 0.3937, 0.3182, 0.3937, 0.2727, 0.3937, 0.2955, 0.1968, 0.3182, 0.2362, 0.3182, 0.2362, 0.2955, 0.1968, 0.5682, 0.1968, 0.5909, 0.1575, 0.6136, 0.1968, 0.5909, 0.1575, 0.6364, 0.1575, 0.6136, 0.1968, 0.7045, 0.2756, 0.75, 0.2756, 0.7273, 0.3149, 0.6818, 0.2362, 0.7273, 0.2362, 0.7045, 0.2756, 0.6591, 0.1968, 0.7045, 0.1968, 0.6818, 0.2362, 0.7045, 0.2756, 0.7273, 0.2362, 0.75, 0.2756, 0.7273, 0.2362, 0.7727, 0.2362, 0.75, 0.2756, 0.6818, 0.2362, 0.7045, 0.1968, 0.7273, 0.2362, 0.3182, 0.2362, 0.2955, 0.2756, 0.2955, 0.2756, 0.3182, 0.2362, 0.1364, 0.3149, 0.1591, 0.3543, 0.1591, 0.3543, 0.1364, 0.3149, 0.4091, 0.3149, 0.4318, 0.2756, 0.4318, 0.2756, 0.4091, 0.3149, 0.6591, 0.1968, 0.6818, 0.1575, 0.7045, 0.1968, 0.6818, 0.1575, 0.7273, 0.1575, 0.7045, 0.1968, 0.5227, 0.1181, 0.5682, 0.1181, 0.5682, 0.1181, 0.5227, 0.1181, 0.25, 0.1181, 0.2045, 0.1181, 0.2045, 0.1181, 0.25, 0.1181, 0.4091, 0.2362, 0.3636, 0.2362, 0.3636, 0.2362, 0.4091, 0.2362, 0.7727, 0.1575, 0.8182, 0.1575, 0.7955, 0.1968, 0.8864, 0.2756, 0.9318, 0.2756, 0.9091, 0.3149, 0.8636, 0.2362, 0.9091, 0.2362, 0.8864, 0.2756, 0.8409, 0.1968, 0.8864, 0.1968, 0.8636, 0.2362, 0.8864, 0.2756, 0.9091, 0.2362, 0.9318, 0.2756, 0.9091, 0.2362, 0.9545, 0.2362, 0.9318, 0.2756, 0.8636, 0.2362, 0.8864, 0.1968, 0.9091, 0.2362, 0.8864, 0.1968, 0.9318, 0.1968, 0.9091, 0.2362, 0.9091, 0.2362, 0.9318, 0.1968, 0.9545, 0.2362, 0.9318, 0.1968, 0.9773, 0.1968, 0.9545, 0.2362, 0.8409, 0.1968, 0.8636, 0.1575, 0.8864, 0.1968, 0.8636, 0.1575, 0.9091, 0.1575, 0.8864, 0.1968, 0.8864, 0.1968, 0.9091, 0.1575, 0.9318, 0.1968, 0.9091, 0.1575, 0.9545, 0.1575, 0.9318, 0.1968, 0.9318, 0.1968, 0.9545, 0.1575, 0.9773, 0.1968, 0.9545, 0.1575, 1.0, 0.1575, 0.9773, 0.1968, 0.1591, 0.2756, 0.2045, 0.2756, 0.1818, 0.3149, 0.1364, 0.2362, 0.1818, 0.2362, 0.1591, 0.2756, 0.09091, 0.2362, 0.06818, 0.1968, 0.06818, 0.1968, 0.09091, 0.2362, 0.1591, 0.2756, 0.1818, 0.2362, 0.2045, 0.2756, 0.1818, 0.2362, 0.2273, 0.2362, 0.2045, 0.2756, 0.1364, 0.2362, 0.1591, 0.1968, 0.1818, 0.2362, 0.1591, 0.1968, 0.2045, 0.1968, 0.1818, 0.2362, 0.1818, 0.2362, 0.2045, 0.1968, 0.2273, 0.2362, 0.2045, 0.1968, 0.25, 0.1968, 0.2273, 0.2362, 0.25, 0.1968, 0.2955, 0.1968, 0.2955, 0.1968, 0.25, 0.1968, 0.1364, 0.1575, 0.1818, 0.1575, 0.1591, 0.1968, 0.1591, 0.1968, 0.1818, 0.1575, 0.2045, 0.1968, 0.1818, 0.1575, 0.2273, 0.1575, 0.2045, 0.1968, 0.2045, 0.1968, 0.2273, 0.1575, 0.25, 0.1968, 0.2273, 0.1575, 0.2727, 0.1575, 0.25, 0.1968, 0.3409, 0.2756, 0.3864, 0.2756, 0.3636, 0.3149, 0.3182, 0.2362, 0.3636, 0.2362, 0.3409, 0.2756, 0.2955, 0.1968, 0.3409, 0.1968, 0.3182, 0.2362, 0.3409, 0.2756, 0.3636, 0.2362, 0.3864, 0.2756, 0.3636, 0.2362, 0.4091, 0.2362, 0.3864, 0.2756, 0.3182, 0.2362, 0.3409, 0.1968, 0.3636, 0.2362, 0.5, 0.3149, 0.4773, 0.3543, 0.4773, 0.3543, 0.5, 0.3149, 0.7955, 0.1181, 0.75, 0.1181, 0.75, 0.1181, 0.7955, 0.1181, 0.7727, 0.2362, 0.7273, 0.2362, 0.7273, 0.2362, 0.7727, 0.2362, 0.2955, 0.1968, 0.3182, 0.1575, 0.3409, 0.1968, 0.3182, 0.1575, 0.3636, 0.1575, 0.3409, 0.1968, 0.06818, 0.3543, 0.09091, 0.3149, 0.09091, 0.3149, 0.06818, 0.3543, 0.5, 0.1575, 0.5227, 0.1181, 0.5227, 0.1181, 0.5, 0.1575, 0.2955, 0.2756, 0.25, 0.2756, 0.25, 0.2756, 0.2955, 0.2756, 0.4091, 0.1575, 0.4545, 0.1575, 0.4318, 0.1968, 0.4773, 0.1181, 0.5, 0.1575, 0.4545, 0.1575, 0.5, 0.07873, 0.5227, 0.1181, 0.4773, 0.1181, 0.5227, 0.03937, 0.5455, 0.07873, 0.5, 0.07873, 0.4773, 0.1181, 0.5227, 0.1181, 0.5, 0.1575, 0.8409, 0.3543, 0.7955, 0.3543, 0.7955, 0.3543, 0.8409, 0.3543, 0.5, 0.07873, 0.5455, 0.07873, 0.5227, 0.1181, 0.5455, 0.07873, 0.5682, 0.1181, 0.5227, 0.1181, 0.3636, 0.07873, 0.3409, 0.1181, 0.3409, 0.1181, 0.3636, 0.07873, 0.4773, 0.2756, 0.5, 0.3149, 0.5, 0.3149, 0.4773, 0.2756, 0.5227, 0.03937, 0.5682, 0.03937, 0.5455, 0.07873, 0.5682, 0.03937, 0.5909, 0.07873, 0.5455, 0.07873, 0.5455, 0.07873, 0.5909, 0.07873, 0.5682, 0.1181, 0.5909, 0.07873, 0.6136, 0.1181, 0.5682, 0.1181, 0.5682, 0.1181, 0.6136, 0.1181, 0.5909, 0.1575, 0.6136, 0.1181, 0.6364, 0.1575, 0.5909, 0.1575, 0.6591, 0.1181, 0.6818, 0.1575, 0.6364, 0.1575, 0.6818, 0.07873, 0.7045, 0.1181, 0.6591, 0.1181, 0.7045, 0.03937, 0.7273, 0.07873, 0.6818, 0.07873, 0.6591, 0.1181, 0.7045, 0.1181, 0.6818, 0.1575, 0.7045, 0.1181, 0.7273, 0.1575, 0.6818, 0.1575, 0.6818, 0.07873, 0.7273, 0.07873, 0.7045, 0.1181, 0.7273, 0.07873, 0.75, 0.1181, 0.7045, 0.1181, 0.7045, 0.1181, 0.75, 0.1181, 0.7273, 0.1575, 0.75, 0.1181, 0.7727, 0.1575, 0.7273, 0.1575, 0.7045, 0.03937, 0.75, 0.03937, 0.7273, 0.07873, 0.7955, 0.1968, 0.7727, 0.2362, 0.7727, 0.2362, 0.7955, 0.1968, 0.1818, 0.07873, 0.2045, 0.03937, 0.2045, 0.03937, 0.1818, 0.07873, 0.7273, 0.1575, 0.7727, 0.1575, 0.7727, 0.1575, 0.7273, 0.1575, 0.75, 0.1181, 0.7955, 0.1181, 0.7727, 0.1575, 0.7955, 0.1181, 0.8182, 0.1575, 0.7727, 0.1575, 0.8409, 0.1181, 0.8636, 0.1575, 0.8182, 0.1575, 0.6136, 0.2756, 0.6591, 0.2756, 0.6591, 0.2756, 0.6136, 0.2756, 0.2045, 0.3543, 0.2273, 0.3937, 0.2273, 0.3937, 0.2045, 0.3543, 0.8409, 0.1181, 0.8864, 0.1181, 0.8636, 0.1575, 0.8864, 0.1181, 0.9091, 0.1575, 0.8636, 0.1575, 0.4318, 0.3543, 0.4091, 0.3149, 0.4091, 0.3149, 0.4318, 0.3543, 0.9091, 0.07873, 0.9318, 0.1181, 0.8864, 0.1181, 0.8864, 0.1181, 0.9318, 0.1181, 0.9091, 0.1575, 0.9318, 0.1181, 0.9545, 0.1575, 0.9091, 0.1575, 0.8864, 0.03937, 0.9318, 0.03937, 0.9091, 0.07873, 0.9318, 0.03937, 0.9545, 0.07873, 0.9091, 0.07873, 0.9091, 0.07873, 0.9545, 0.07873, 0.9318, 0.1181, 0.9545, 0.07873, 0.9773, 0.1181, 0.9318, 0.1181, 0.9318, 0.1181, 0.9773, 0.1181, 0.9545, 0.1575, 0.9773, 0.1181, 1.0, 0.1575, 0.9545, 0.1575, 0.4091, 0.1575, 0.4318, 0.1181, 0.4545, 0.1575, 0.3636, 0.1575, 0.3864, 0.1181, 0.4091, 0.1575, 0.3182, 0.1575, 0.3409, 0.1181, 0.3636, 0.1575, 0.4091, 0.1575, 0.3864, 0.1181, 0.4318, 0.1181, 0.3864, 0.1181, 0.4091, 0.07873, 0.4318, 0.1181, 0.3636, 0.1575, 0.3409, 0.1181, 0.3864, 0.1181, 0.3409, 0.1181, 0.3636, 0.07873, 0.3864, 0.1181, 0.3864, 0.1181, 0.3636, 0.07873, 0.4091, 0.07873, 0.3636, 0.07873, 0.3864, 0.03937, 0.4091, 0.07873, 0.3182, 0.1575, 0.2955, 0.1181, 0.3409, 0.1181, 0.09091, 0.1575, 0.1364, 0.1575, 0.1364, 0.1575, 0.09091, 0.1575, 0.7273, 0.07873, 0.75, 0.03937, 0.75, 0.03937, 0.7273, 0.07873, 0.5909, 0.1575, 0.5682, 0.1968, 0.5682, 0.1968, 0.5909, 0.1575, 0.3636, 0.07873, 0.3409, 0.03937, 0.3864, 0.03937, 0.3409, 0.03937, 0.3636, 0.0, 0.3864, 0.03937, 0.1136, 0.1181, 0.1364, 0.1575, 0.09091, 0.1575, 0.1364, 0.07873, 0.1591, 0.1181, 0.1136, 0.1181, 0.1591, 0.03937, 0.1818, 0.07873, 0.1364, 0.07873, 0.1136, 0.1181, 0.1591, 0.1181, 0.1364, 0.1575, 0.1591, 0.1181, 0.1818, 0.1575, 0.1364, 0.1575, 0.1364, 0.07873, 0.1818, 0.07873, 0.1591, 0.1181, 0.1818, 0.07873, 0.2045, 0.1181, 0.1591, 0.1181, 0.1591, 0.1181, 0.2045, 0.1181, 0.1818, 0.1575, 0.2045, 0.1181, 0.2273, 0.1575, 0.1818, 0.1575, 0.1591, 0.03937, 0.2045, 0.03937, 0.1818, 0.07873, 0.09091, 0.4724, 0.1136, 0.433, 0.1136, 0.433, 0.09091, 0.4724, 0.1364, 0.1575, 0.1591, 0.1968, 0.1591, 0.1968, 0.1364, 0.1575, 0.5682, 0.1181, 0.5909, 0.1575, 0.5909, 0.1575, 0.5682, 0.1181, 0.2045, 0.1181, 0.25, 0.1181, 0.2273, 0.1575, 0.25, 0.1181, 0.2727, 0.1575, 0.2273, 0.1575, 0.4653, 0.4026, 0.5675, 0.4308, 0.5675, 0.4308, 0.4653, 0.4026, 0.7802, 0.197, 0.7654, 0.2233, 0.7654, 0.2233, 0.7802, 0.197, 0.3711, 0.2237, 0.3554, 0.1966, 0.3554, 0.1966, 0.3711, 0.2237, 0.7347, 0.1702, 0.765, 0.1706, 0.765, 0.1706, 0.7347, 0.1702, 0.4017, 0.2233, 0.3711, 0.2237, 0.3711, 0.2237, 0.4017, 0.2233, 0.8293, 0.1122, 0.7707, 0.1082, 0.7707, 0.1082, 0.8293, 0.1122, 0.765, 0.1706, 0.7802, 0.197, 0.7802, 0.197, 0.765, 0.1706, 0.4166, 0.197, 0.4017, 0.2233, 0.4017, 0.2233, 0.4166, 0.197, 0.8673, 0.1082, 0.8293, 0.1122, 0.8293, 0.1122, 0.8673, 0.1082, 0.3711, 0.1702, 0.4014, 0.1706, 0.4014, 0.1706, 0.3711, 0.1702, 0.8673, 0.08116, 0.8673, 0.1082, 0.8673, 0.1082, 0.8673, 0.08116, 0.6364, 0.4724, 0.25, 0.433, 0.3308, 0.4308, 0.5487, 0.4519, 0.25, 0.433, 0.2727, 0.3937, 0.3139, 0.4026, 0.3308, 0.4308, 0.2727, 0.3937, 0.4091, 0.3937, 0.4047, 0.3981, 0.3139, 0.4026, 0.4091, 0.3937, 0.4545, 0.3937, 0.4653, 0.4026, 0.4047, 0.3981, 0.4545, 0.3937, 0.6136, 0.433, 0.5675, 0.4308, 0.4653, 0.4026, 0.6136, 0.433, 0.6364, 0.4724, 0.5487, 0.4519, 0.5675, 0.4308, 0.5487, 0.4519, 0.3308, 0.4308, 0.3139, 0.4026, 0.4047, 0.3981, 0.4653, 0.4026, 0.5675, 0.4308, 0.3139, 0.4026, 0.4047, 0.3981, 0.4047, 0.3981, 0.3139, 0.4026, 0.5675, 0.4308, 0.5487, 0.4519, 0.5487, 0.4519, 0.5675, 0.4308, 0.4047, 0.3981, 0.4653, 0.4026, 0.4653, 0.4026, 0.4047, 0.3981, 0.3308, 0.4308, 0.3139, 0.4026, 0.3139, 0.4026, 0.3308, 0.4308, 0.5487, 0.4519, 0.3308, 0.4308, 0.3308, 0.4308, 0.5487, 0.4519, 0.1082, 0.3836, 0.08253, 0.3541, 0.08253, 0.3541, 0.1082, 0.3836, 0.1364, 0.3149, 0.1591, 0.3543, 0.1583, 0.3544, 0.1329, 0.3256, 0.1591, 0.3543, 0.2273, 0.3937, 0.1908, 0.3832, 0.1583, 0.3544, 0.2273, 0.3937, 0.09091, 0.3937, 0.1082, 0.3836, 0.1908, 0.3832, 0.09091, 0.3937, 0.06818, 0.3543, 0.08253, 0.3541, 0.1082, 0.3836, 0.06818, 0.3543, 0.09091, 0.3149, 0.09913, 0.3253, 0.08253, 0.3541, 0.09091, 0.3149, 0.1364, 0.3149, 0.1329, 0.3256, 0.09913, 0.3253, 0.1329, 0.3256, 0.1583, 0.3544, 0.1908, 0.3832, 0.1082, 0.3836, 0.08253, 0.3541, 0.09913, 0.3253, 0.1583, 0.3544, 0.1908, 0.3832, 0.1908, 0.3832, 0.1583, 0.3544, 0.1329, 0.3256, 0.1583, 0.3544, 0.1583, 0.3544, 0.1329, 0.3256, 0.08253, 0.3541, 0.09913, 0.3253, 0.09913, 0.3253, 0.08253, 0.3541, 0.1908, 0.3832, 0.1082, 0.3836, 0.1082, 0.3836, 0.1908, 0.3832, 0.09913, 0.3253, 0.1329, 0.3256, 0.1329, 0.3256, 0.09913, 0.3253, 0.4773, 0.3543, 0.4318, 0.3543, 0.4389, 0.3413, 0.4702, 0.3413, 0.4318, 0.3543, 0.4091, 0.3149, 0.4245, 0.3149, 0.4389, 0.3413, 0.4091, 0.3149, 0.4318, 0.2756, 0.4389, 0.2885, 0.4245, 0.3149, 0.4318, 0.2756, 0.4773, 0.2756, 0.4702, 0.2885, 0.4389, 0.2885, 0.4773, 0.2756, 0.5, 0.3149, 0.4846, 0.3149, 0.4702, 0.2885, 0.5, 0.3149, 0.4773, 0.3543, 0.4702, 0.3413, 0.4846, 0.3149, 0.6591, 0.3543, 0.6136, 0.3543, 0.6207, 0.3413, 0.652, 0.3413, 0.6136, 0.3543, 0.5909, 0.3149, 0.6063, 0.3149, 0.6207, 0.3413, 0.5909, 0.3149, 0.6136, 0.2756, 0.6207, 0.2885, 0.6063, 0.3149, 0.6136, 0.2756, 0.6591, 0.2756, 0.652, 0.2885, 0.6207, 0.2885, 0.6591, 0.2756, 0.6818, 0.3149, 0.6664, 0.3149, 0.652, 0.2885, 0.6818, 0.3149, 0.6591, 0.3543, 0.652, 0.3413, 0.6664, 0.3149, 0.8409, 0.3543, 0.7955, 0.3543, 0.8025, 0.3413, 0.8338, 0.3413, 0.7955, 0.3543, 0.7727, 0.3149, 0.7882, 0.3149, 0.8025, 0.3413, 0.7727, 0.3149, 0.7955, 0.2756, 0.8025, 0.2885, 0.7882, 0.3149, 0.7955, 0.2756, 0.8409, 0.2756, 0.8338, 0.2885, 0.8025, 0.2885, 0.8409, 0.2756, 0.8636, 0.3149, 0.8482, 0.3149, 0.8338, 0.2885, 0.8636, 0.3149, 0.8409, 0.3543, 0.8338, 0.3413, 0.8482, 0.3149, 0.3182, 0.2362, 0.2955, 0.2756, 0.2884, 0.2629, 0.3034, 0.2361, 0.2955, 0.2756, 0.25, 0.2756, 0.2571, 0.2629, 0.2884, 0.2629, 0.25, 0.2756, 0.2273, 0.2362, 0.2421, 0.2361, 0.2571, 0.2629, 0.2273, 0.2362, 0.25, 0.1968, 0.2575, 0.2101, 0.2421, 0.2361, 0.25, 0.1968, 0.2955, 0.1968, 0.288, 0.2101, 0.2575, 0.2101, 0.2955, 0.1968, 0.3182, 0.2362, 0.3034, 0.2361, 0.288, 0.2101, 0.7727, 0.1575, 0.7955, 0.1968, 0.7802, 0.197, 0.765, 0.1706, 0.7955, 0.1968, 0.7727, 0.2362, 0.7654, 0.2233, 0.7802, 0.197, 0.7727, 0.2362, 0.7273, 0.2362, 0.7347, 0.2237, 0.7654, 0.2233, 0.7273, 0.2362, 0.7045, 0.1968, 0.7191, 0.1966, 0.7347, 0.2237, 0.7045, 0.1968, 0.7273, 0.1575, 0.7347, 0.1702, 0.7191, 0.1966, 0.7273, 0.1575, 0.7727, 0.1575, 0.765, 0.1706, 0.7347, 0.1702, 0.1364, 0.1575, 0.1591, 0.1968, 0.1836, 0.1965, 0.2767, 0.1715, 0.1591, 0.1968, 0.1364, 0.2362, 0.1591, 0.2232, 0.1836, 0.1965, 0.1364, 0.2362, 0.09091, 0.2362, 0.1383, 0.2227, 0.1591, 0.2232, 0.09091, 0.2362, 0.06818, 0.1968, 0.2326, 0.1969, 0.1383, 0.2227, 0.06818, 0.1968, 1.0, 0.1575, 0.5927, 0.1735, 0.2326, 0.1969, 1.0, 0.1575, 0.1364, 0.1575, 0.2767, 0.1715, 0.5927, 0.1735, 0.4091, 0.1575, 0.4318, 0.1968, 0.4166, 0.197, 0.4014, 0.1706, 0.4318, 0.1968, 0.4091, 0.2362, 0.4017, 0.2233, 0.4166, 0.197, 0.4091, 0.2362, 0.3636, 0.2362, 0.3711, 0.2237, 0.4017, 0.2233, 0.3636, 0.2362, 0.3409, 0.1968, 0.3554, 0.1966, 0.3711, 0.2237, 0.3409, 0.1968, 0.3636, 0.1575, 0.3711, 0.1702, 0.3554, 0.1966, 0.3636, 0.1575, 0.4091, 0.1575, 0.4014, 0.1706, 0.3711, 0.1702, 0.5682, 0.1968, 0.5227, 0.1968, 0.5298, 0.1839, 0.5611, 0.1839, 0.5227, 0.1968, 0.5, 0.1575, 0.5154, 0.1575, 0.5298, 0.1839, 0.5, 0.1575, 0.5227, 0.1181, 0.5298, 0.1311, 0.5154, 0.1575, 0.5227, 0.1181, 0.5682, 0.1181, 0.5611, 0.1311, 0.5298, 0.1311, 0.5682, 0.1181, 0.5909, 0.1575, 0.5755, 0.1575, 0.5611, 0.1311, 0.5909, 0.1575, 0.5682, 0.1968, 0.5611, 0.1839, 0.5755, 0.1575, 0.7273, 0.07873, 0.75, 0.03937, 0.7788, 0.06017, 0.7503, 0.08116, 0.75, 0.03937, 0.9091, 0.07873, 0.8673, 0.08116, 0.7788, 0.06017, 0.9091, 0.07873, 0.8864, 0.1181, 0.8673, 0.1082, 0.8673, 0.08116, 0.8864, 0.1181, 0.8409, 0.1181, 0.8293, 0.1122, 0.8673, 0.1082, 0.8409, 0.1181, 0.75, 0.1181, 0.7707, 0.1082, 0.8293, 0.1122, 0.75, 0.1181, 0.7273, 0.07873, 0.7503, 0.08116, 0.7707, 0.1082, 0.3409, 0.1181, 0.2955, 0.1181, 0.2838, 0.1122, 0.3218, 0.1082, 0.2955, 0.1181, 0.2045, 0.1181, 0.2253, 0.1082, 0.2838, 0.1122, 0.2045, 0.1181, 0.1818, 0.07873, 0.2049, 0.08116, 0.2253, 0.1082, 0.1818, 0.07873, 0.2045, 0.03937, 0.2334, 0.06017, 0.2049, 0.08116, 0.2045, 0.03937, 0.3636, 0.07873, 0.3218, 0.08116, 0.2334, 0.06017, 0.3636, 0.07873, 0.3409, 0.1181, 0.3218, 0.1082, 0.3218, 0.08116, 0.4702, 0.3413, 0.4389, 0.3413, 0.4245, 0.3149, 0.4389, 0.2885, 0.4702, 0.2885, 0.4846, 0.3149, 0.652, 0.3413, 0.6207, 0.3413, 0.6063, 0.3149, 0.6207, 0.2885, 0.652, 0.2885, 0.6664, 0.3149, 0.8338, 0.3413, 0.8025, 0.3413, 0.7882, 0.3149, 0.8025, 0.2885, 0.8338, 0.2885, 0.8482, 0.3149, 0.3034, 0.2361, 0.2884, 0.2629, 0.2571, 0.2629, 0.2421, 0.2361, 0.2575, 0.2101, 0.288, 0.2101, 0.765, 0.1706, 0.7802, 0.197, 0.7654, 0.2233, 0.7347, 0.2237, 0.7191, 0.1966, 0.7347, 0.1702, 0.2767, 0.1715, 0.1836, 0.1965, 0.1591, 0.2232, 0.1383, 0.2227, 0.2326, 0.1969, 0.5927, 0.1735, 0.4014, 0.1706, 0.4166, 0.197, 0.4017, 0.2233, 0.3711, 0.2237, 0.3554, 0.1966, 0.3711, 0.1702, 0.5611, 0.1839, 0.5298, 0.1839, 0.5154, 0.1575, 0.5298, 0.1311, 0.5611, 0.1311, 0.5755, 0.1575, 0.7503, 0.08116, 0.7788, 0.06017, 0.8673, 0.08116, 0.8673, 0.1082, 0.8293, 0.1122, 0.7707, 0.1082, 0.3218, 0.1082, 0.2838, 0.1122, 0.2253, 0.1082, 0.2049, 0.08116, 0.2334, 0.06017, 0.3218, 0.08116, 0.8338, 0.3413, 0.8025, 0.3413, 0.8025, 0.3413, 0.8338, 0.3413, 0.3554, 0.1966, 0.3711, 0.1702, 0.3711, 0.1702, 0.3554, 0.1966, 0.7654, 0.2233, 0.7347, 0.2237, 0.7347, 0.2237, 0.7654, 0.2233, 0.8482, 0.3149, 0.8338, 0.3413, 0.8338, 0.3413, 0.8482, 0.3149, 0.7347, 0.2237, 0.7191, 0.1966, 0.7191, 0.1966, 0.7347, 0.2237, 0.8025, 0.3413, 0.7882, 0.3149, 0.7882, 0.3149, 0.8025, 0.3413, 0.4702, 0.3413, 0.4389, 0.3413, 0.4389, 0.3413, 0.4702, 0.3413, 0.7191, 0.1966, 0.7347, 0.1702, 0.7347, 0.1702, 0.7191, 0.1966, 0.7882, 0.3149, 0.8025, 0.2885, 0.8025, 0.2885, 0.7882, 0.3149, 0.4846, 0.3149, 0.4702, 0.3413, 0.4702, 0.3413, 0.4846, 0.3149, 0.8025, 0.2885, 0.8338, 0.2885, 0.8338, 0.2885, 0.8025, 0.2885, 0.4389, 0.3413, 0.4245, 0.3149, 0.4245, 0.3149, 0.4389, 0.3413, 0.8338, 0.2885, 0.8482, 0.3149, 0.8482, 0.3149, 0.8338, 0.2885, 0.4245, 0.3149, 0.4389, 0.2885, 0.4389, 0.2885, 0.4245, 0.3149, 0.3218, 0.1082, 0.2838, 0.1122, 0.2838, 0.1122, 0.3218, 0.1082, 0.4389, 0.2885, 0.4702, 0.2885, 0.4702, 0.2885, 0.4389, 0.2885, 0.3218, 0.08116, 0.3218, 0.1082, 0.3218, 0.1082, 0.3218, 0.08116, 0.4702, 0.2885, 0.4846, 0.3149, 0.4846, 0.3149, 0.4702, 0.2885, 0.2838, 0.1122, 0.2253, 0.1082, 0.2253, 0.1082, 0.2838, 0.1122, 0.5611, 0.1839, 0.5298, 0.1839, 0.5298, 0.1839, 0.5611, 0.1839, 0.2253, 0.1082, 0.2049, 0.08116, 0.2049, 0.08116, 0.2253, 0.1082, 0.5755, 0.1575, 0.5611, 0.1839, 0.5611, 0.1839, 0.5755, 0.1575, 0.2049, 0.08116, 0.2334, 0.06017, 0.2334, 0.06017, 0.2049, 0.08116, 0.5298, 0.1839, 0.5154, 0.1575, 0.5154, 0.1575, 0.5298, 0.1839, 0.2767, 0.1715, 0.1836, 0.1965, 0.1836, 0.1965, 0.2767, 0.1715, 0.2334, 0.06017, 0.3218, 0.08116, 0.3218, 0.08116, 0.2334, 0.06017, 0.5154, 0.1575, 0.5298, 0.1311, 0.5298, 0.1311, 0.5154, 0.1575, 0.5927, 0.1735, 0.2767, 0.1715, 0.2767, 0.1715, 0.5927, 0.1735, 0.5298, 0.1311, 0.5611, 0.1311, 0.5611, 0.1311, 0.5298, 0.1311, 0.1836, 0.1965, 0.1591, 0.2232, 0.1591, 0.2232, 0.1836, 0.1965, 0.3034, 0.2361, 0.2884, 0.2629, 0.2884, 0.2629, 0.3034, 0.2361, 0.5611, 0.1311, 0.5755, 0.1575, 0.5755, 0.1575, 0.5611, 0.1311, 0.1591, 0.2232, 0.1383, 0.2227, 0.1383, 0.2227, 0.1591, 0.2232, 0.288, 0.2101, 0.3034, 0.2361, 0.3034, 0.2361, 0.288, 0.2101, 0.1383, 0.2227, 0.2326, 0.1969, 0.2326, 0.1969, 0.1383, 0.2227, 0.2884, 0.2629, 0.2571, 0.2629, 0.2571, 0.2629, 0.2884, 0.2629, 0.652, 0.3413, 0.6207, 0.3413, 0.6207, 0.3413, 0.652, 0.3413, 0.2326, 0.1969, 0.5927, 0.1735, 0.5927, 0.1735, 0.2326, 0.1969, 0.2571, 0.2629, 0.2421, 0.2361, 0.2421, 0.2361, 0.2571, 0.2629, 0.6664, 0.3149, 0.652, 0.3413, 0.652, 0.3413, 0.6664, 0.3149, 0.2421, 0.2361, 0.2575, 0.2101, 0.2575, 0.2101, 0.2421, 0.2361, 0.6207, 0.3413, 0.6063, 0.3149, 0.6063, 0.3149, 0.6207, 0.3413, 0.2575, 0.2101, 0.288, 0.2101, 0.288, 0.2101, 0.2575, 0.2101, 0.6063, 0.3149, 0.6207, 0.2885, 0.6207, 0.2885, 0.6063, 0.3149, 0.6207, 0.2885, 0.652, 0.2885, 0.652, 0.2885, 0.6207, 0.2885, 0.652, 0.2885, 0.6664, 0.3149, 0.6664, 0.3149, 0.652, 0.2885, 0.7503, 0.08116, 0.7788, 0.06017, 0.7788, 0.06017, 0.7503, 0.08116, 0.7707, 0.1082, 0.7503, 0.08116, 0.7503, 0.08116, 0.7707, 0.1082, 0.7788, 0.06017, 0.8673, 0.08116, 0.8673, 0.08116, 0.7788, 0.06017, 0.4014, 0.1706, 0.4166, 0.197, 0.4166, 0.197, 0.4014, 0.1706])
me_icosphere.update()

# ---- objects
ob_light = bpy.data.objects.new('Light', light_light)
ob_camera = bpy.data.objects.new('Camera', cam_camera)
ob_icosphere = bpy.data.objects.new('Icosphere', me_icosphere)

# ---- transforms, parenting, visibility, modifiers, constraints
ob_light.location = (4.076, 1.005, 5.904)
ob_light.rotation_euler = (0.6503, 0.05522, 1.866)
ob_light.lock_rotations_4d = False
ob_light.empty_display_type = 'ARROWS'
ob_light.color = (0.0, 0.0, 0.0, 0.0)
ob_light.lineart.crease_threshold = 0.0
ob_camera.location = (7.359, -6.926, 4.958)
ob_camera.rotation_euler = (1.109, 0.0, 0.8149)
ob_camera.lock_rotations_4d = False
ob_camera.empty_display_type = 'ARROWS'
ob_camera.color = (0.0, 0.0, 0.0, 0.0)
ob_camera.display_type = 'WIRE'
ob_camera.lineart.crease_threshold = 0.0
ob_icosphere.location = (0.0, 0.0, 0.0)
_m = ob_icosphere.modifiers.new('Subdivision', 'SUBSURF')
_m.levels = 2

# ---- collection membership
col_collection.objects.link(ob_light)
col_collection.objects.link(ob_camera)
col_collection.objects.link(ob_icosphere)

# ---- scene / render settings (as saved in the file)
scene.camera = ob_camera
scene.frame_start = 1; scene.frame_end = 250; scene.frame_set(1)
scene.render.engine = 'BLENDER_EEVEE_NEXT'
scene.cycles.sampling_pattern = 'TABULATED_SOBOL'
bpy.context.view_layer.update()
